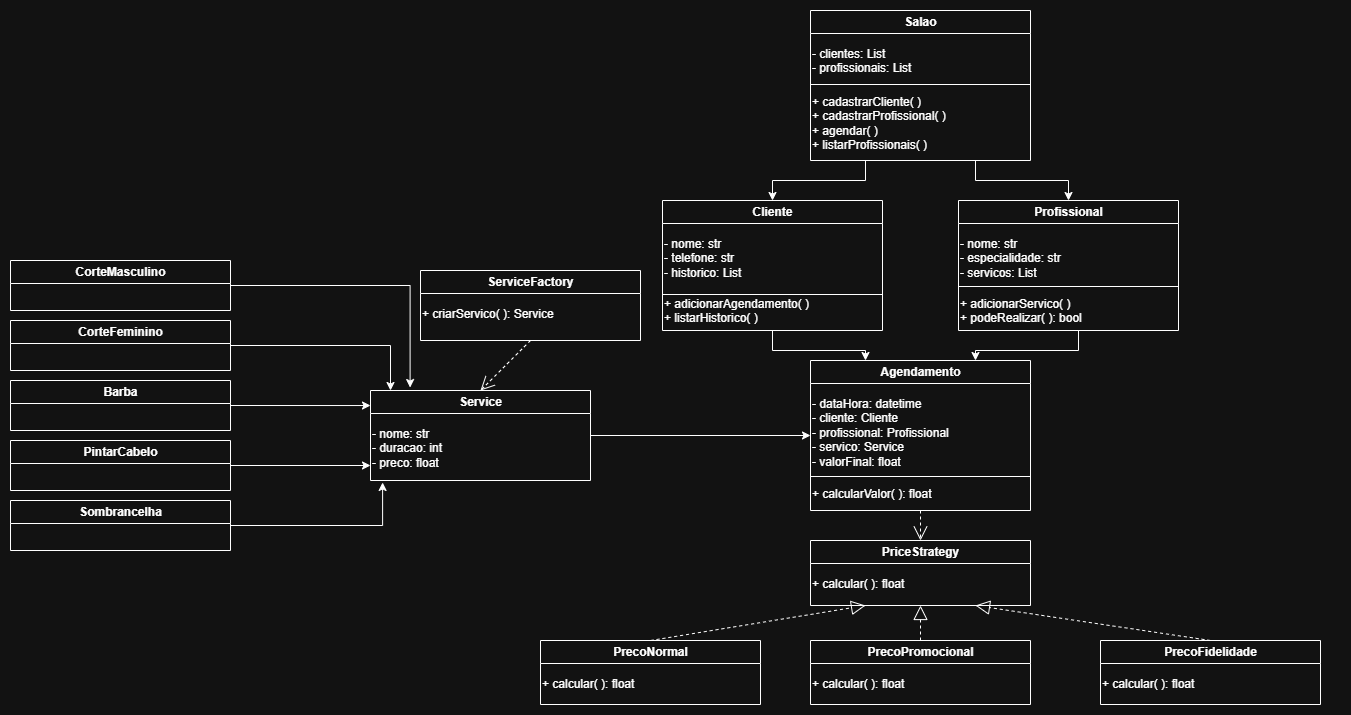

The diagram above was exported from draw.io. Its source (the exported page's mxGraphModel, read from the mxfile embedded in the PNG):
<mxGraphModel dx="1063" dy="476" grid="1" gridSize="10" guides="1" tooltips="1" connect="1" arrows="1" fold="1" page="1" pageScale="1" pageWidth="827" pageHeight="1169" math="0" shadow="0">
  <root>
    <mxCell id="0" />
    <mxCell id="1" parent="0" />
    <mxCell id="Salao" parent="1" style="swimlane;rounded=0;html=1;fontStyle=1;" value="Salao" vertex="1">
      <mxGeometry height="150" width="220" x="810" y="30" as="geometry" />
    </mxCell>
    <mxCell id="SalaoAttrs" parent="Salao" style="text;html=1;align=left;verticalAlign=top;" value="- clientes: List&#10;- profissionais: List" vertex="1">
      <mxGeometry height="40" width="220" y="30" as="geometry" />
    </mxCell>
    <mxCell id="SalaoMethods" parent="Salao" style="text;html=1;align=left;verticalAlign=top;" value="+ cadastrarCliente( )&lt;br&gt;+ cadastrarProfissional( )&lt;br&gt;+ agendar( )&lt;div&gt;+&amp;nbsp;listarProfissionais( )&lt;/div&gt;" vertex="1">
      <mxGeometry height="72" width="220" y="78" as="geometry" />
    </mxCell>
    <mxCell id="-0iQO2dLPk7yfwG7yQ15-1" parent="Salao" style="line;strokeWidth=1;fillColor=none;align=left;verticalAlign=middle;spacingTop=-1;spacingLeft=3;spacingRight=3;rotatable=0;labelPosition=right;points=[];portConstraint=eastwest;strokeColor=inherit;" value="" vertex="1">
      <mxGeometry height="8" width="220" y="70" as="geometry" />
    </mxCell>
    <mxCell id="Cliente" parent="1" style="swimlane;rounded=0;html=1;fontStyle=1;" value="Cliente" vertex="1">
      <mxGeometry height="130" width="220" x="662" y="220" as="geometry" />
    </mxCell>
    <mxCell id="ClienteAttrs" parent="Cliente" style="text;html=1;align=left;verticalAlign=top;" value="- nome: str&#10;- telefone: str&#10;- historico: List" vertex="1">
      <mxGeometry height="60" width="220" y="30" as="geometry" />
    </mxCell>
    <mxCell id="ClienteMethods" parent="Cliente" style="text;html=1;align=left;verticalAlign=top;" value="+ adicionarAgendamento( )&lt;br&gt;+ listarHistorico( )" vertex="1">
      <mxGeometry height="40" width="220" y="90" as="geometry" />
    </mxCell>
    <mxCell id="-0iQO2dLPk7yfwG7yQ15-3" parent="Cliente" style="line;strokeWidth=1;fillColor=none;align=left;verticalAlign=middle;spacingTop=-1;spacingLeft=3;spacingRight=3;rotatable=0;labelPosition=right;points=[];portConstraint=eastwest;strokeColor=inherit;" value="" vertex="1">
      <mxGeometry height="8" width="220" y="90" as="geometry" />
    </mxCell>
    <mxCell id="Profissional" parent="1" style="swimlane;rounded=0;html=1;fontStyle=1;" value="Profissional" vertex="1">
      <mxGeometry height="130" width="220" x="958" y="220" as="geometry" />
    </mxCell>
    <mxCell id="ProfissionalAttrs" parent="Profissional" style="text;html=1;align=left;verticalAlign=top;" value="- nome: str&#10;- especialidade: str&#10;- servicos: List" vertex="1">
      <mxGeometry height="60" width="240" y="30" as="geometry" />
    </mxCell>
    <mxCell id="ProfissionalMethods" parent="Profissional" style="text;html=1;align=left;verticalAlign=top;" value="+ adicionarServico( )&lt;br&gt;+ podeRealizar( ): bool" vertex="1">
      <mxGeometry height="40" width="240" y="90" as="geometry" />
    </mxCell>
    <mxCell id="-0iQO2dLPk7yfwG7yQ15-4" parent="Profissional" style="line;strokeWidth=1;fillColor=none;align=left;verticalAlign=middle;spacingTop=-1;spacingLeft=3;spacingRight=3;rotatable=0;labelPosition=right;points=[];portConstraint=eastwest;strokeColor=inherit;" value="" vertex="1">
      <mxGeometry height="8" width="220" y="82" as="geometry" />
    </mxCell>
    <mxCell id="-0iQO2dLPk7yfwG7yQ15-13" edge="1" parent="1" source="Service" style="edgeStyle=orthogonalEdgeStyle;rounded=0;orthogonalLoop=1;jettySize=auto;html=1;entryX=0;entryY=0.5;entryDx=0;entryDy=0;" target="AgendamentoAttrs">
      <mxGeometry relative="1" as="geometry" />
    </mxCell>
    <mxCell id="Service" parent="1" style="swimlane;rounded=0;html=1;fontStyle=1;" value="Service" vertex="1">
      <mxGeometry height="90" width="220" x="370" y="410" as="geometry" />
    </mxCell>
    <mxCell id="ServiceAttrs" parent="Service" style="text;html=1;align=left;verticalAlign=top;" value="- nome: str&#10;- duracao: int&#10;- preco: float" vertex="1">
      <mxGeometry height="60" width="220" y="30" as="geometry" />
    </mxCell>
    <mxCell id="ServiceFactory" parent="1" style="swimlane;rounded=0;html=1;fontStyle=1;" value="ServiceFactory" vertex="1">
      <mxGeometry height="70" width="220" x="420" y="290" as="geometry" />
    </mxCell>
    <mxCell id="ServiceFactoryMethods" parent="ServiceFactory" style="text;html=1;align=left;verticalAlign=top;" value="+ criarServico( ): Service" vertex="1">
      <mxGeometry height="30" width="220" y="30" as="geometry" />
    </mxCell>
    <mxCell id="Agendamento" parent="1" style="swimlane;rounded=0;html=1;fontStyle=1;" value="Agendamento" vertex="1">
      <mxGeometry height="150" width="220" x="810" y="380" as="geometry" />
    </mxCell>
    <mxCell id="AgendamentoAttrs" parent="Agendamento" style="text;html=1;align=left;verticalAlign=top;" value="- dataHora: datetime&lt;br&gt;- cliente: Cliente&lt;br&gt;- profissional: Profissional&lt;br&gt;- servico: Service&lt;br&gt;- valorFinal: float" vertex="1">
      <mxGeometry height="90" width="220" y="30" as="geometry" />
    </mxCell>
    <mxCell id="AgendamentoMethods" parent="Agendamento" style="text;html=1;align=left;verticalAlign=top;" value="+ calcularValor( ): float" vertex="1">
      <mxGeometry height="30" width="220" y="120" as="geometry" />
    </mxCell>
    <mxCell id="-0iQO2dLPk7yfwG7yQ15-5" parent="Agendamento" style="line;strokeWidth=1;fillColor=none;align=left;verticalAlign=middle;spacingTop=-1;spacingLeft=3;spacingRight=3;rotatable=0;labelPosition=right;points=[];portConstraint=eastwest;strokeColor=inherit;" value="" vertex="1">
      <mxGeometry height="8" width="220" y="112" as="geometry" />
    </mxCell>
    <mxCell id="PriceStrategy" parent="1" style="swimlane;rounded=0;html=1;fontStyle=1;" value="PriceStrategy" vertex="1">
      <mxGeometry height="65" width="220" x="810" y="560" as="geometry" />
    </mxCell>
    <mxCell id="PriceStrategyMethods" parent="PriceStrategy" style="text;html=1;align=left;verticalAlign=top;" value="+ calcular( ): float" vertex="1">
      <mxGeometry height="30" width="240" y="30" as="geometry" />
    </mxCell>
    <mxCell id="PrecoNormal" parent="1" style="swimlane;rounded=0;html=1;fontStyle=1;" value="PrecoNormal" vertex="1">
      <mxGeometry height="64" width="220" x="540" y="660" as="geometry" />
    </mxCell>
    <mxCell id="PrecoNormalMethods" parent="PrecoNormal" style="text;html=1;align=left;verticalAlign=top;" value="+ calcular( ): float" vertex="1">
      <mxGeometry height="30" width="240" y="30" as="geometry" />
    </mxCell>
    <mxCell id="PrecoPromocional" parent="1" style="swimlane;rounded=0;html=1;fontStyle=1;" value="PrecoPromocional" vertex="1">
      <mxGeometry height="64" width="220" x="810" y="660" as="geometry" />
    </mxCell>
    <mxCell id="PrecoPromocionalMethods" parent="PrecoPromocional" style="text;html=1;align=left;verticalAlign=top;" value="+ calcular( ): float" vertex="1">
      <mxGeometry height="30" width="240" y="30" as="geometry" />
    </mxCell>
    <mxCell id="PrecoFidelidade" parent="1" style="swimlane;rounded=0;html=1;fontStyle=1;" value="PrecoFidelidade" vertex="1">
      <mxGeometry height="64" width="220" x="1100" y="660" as="geometry" />
    </mxCell>
    <mxCell id="PrecoFidelidadeMethods" parent="PrecoFidelidade" style="text;html=1;align=left;verticalAlign=top;" value="+ calcular( ): float" vertex="1">
      <mxGeometry height="30" width="240" y="30" as="geometry" />
    </mxCell>
    <mxCell id="-0iQO2dLPk7yfwG7yQ15-9" edge="1" parent="1" source="SalaoMethods" style="edgeStyle=orthogonalEdgeStyle;rounded=0;orthogonalLoop=1;jettySize=auto;html=1;exitX=0.25;exitY=1;exitDx=0;exitDy=0;entryX=0.5;entryY=0;entryDx=0;entryDy=0;" target="Cliente">
      <mxGeometry relative="1" as="geometry" />
    </mxCell>
    <mxCell id="-0iQO2dLPk7yfwG7yQ15-10" edge="1" parent="1" source="SalaoMethods" style="edgeStyle=orthogonalEdgeStyle;rounded=0;orthogonalLoop=1;jettySize=auto;html=1;exitX=0.75;exitY=1;exitDx=0;exitDy=0;entryX=0.5;entryY=0;entryDx=0;entryDy=0;" target="Profissional">
      <mxGeometry relative="1" as="geometry" />
    </mxCell>
    <mxCell id="-0iQO2dLPk7yfwG7yQ15-11" edge="1" parent="1" source="ClienteMethods" style="edgeStyle=orthogonalEdgeStyle;rounded=0;orthogonalLoop=1;jettySize=auto;html=1;exitX=0.5;exitY=1;exitDx=0;exitDy=0;entryX=0.25;entryY=0;entryDx=0;entryDy=0;" target="Agendamento">
      <mxGeometry relative="1" as="geometry" />
    </mxCell>
    <mxCell id="-0iQO2dLPk7yfwG7yQ15-12" edge="1" parent="1" source="ProfissionalMethods" style="edgeStyle=orthogonalEdgeStyle;rounded=0;orthogonalLoop=1;jettySize=auto;html=1;exitX=0.5;exitY=1;exitDx=0;exitDy=0;entryX=0.75;entryY=0;entryDx=0;entryDy=0;" target="Agendamento">
      <mxGeometry relative="1" as="geometry" />
    </mxCell>
    <mxCell id="-0iQO2dLPk7yfwG7yQ15-14" edge="1" parent="1" source="ServiceFactory" style="endArrow=open;endSize=12;dashed=1;html=1;rounded=0;exitX=0.5;exitY=1;exitDx=0;exitDy=0;entryX=0.5;entryY=0;entryDx=0;entryDy=0;" target="Service" value="">
      <mxGeometry relative="1" width="160" as="geometry">
        <mxPoint x="810" y="690" as="sourcePoint" />
        <mxPoint x="970" y="690" as="targetPoint" />
      </mxGeometry>
    </mxCell>
    <mxCell id="-0iQO2dLPk7yfwG7yQ15-15" edge="1" parent="1" source="AgendamentoMethods" style="endArrow=open;endSize=12;dashed=1;html=1;rounded=0;exitX=0.5;exitY=1;exitDx=0;exitDy=0;entryX=0.5;entryY=0;entryDx=0;entryDy=0;" target="PriceStrategy" value="">
      <mxGeometry relative="1" width="160" as="geometry">
        <mxPoint x="790" y="690" as="sourcePoint" />
        <mxPoint x="950" y="690" as="targetPoint" />
      </mxGeometry>
    </mxCell>
    <mxCell id="-0iQO2dLPk7yfwG7yQ15-17" edge="1" parent="1" source="PrecoPromocional" style="endArrow=block;dashed=1;endFill=0;endSize=12;html=1;rounded=0;exitX=0.5;exitY=0;exitDx=0;exitDy=0;entryX=0.5;entryY=1;entryDx=0;entryDy=0;" target="PriceStrategy" value="">
      <mxGeometry relative="1" width="160" as="geometry">
        <mxPoint x="920" y="825" as="sourcePoint" />
        <mxPoint x="1080" y="825" as="targetPoint" />
      </mxGeometry>
    </mxCell>
    <mxCell id="-0iQO2dLPk7yfwG7yQ15-18" edge="1" parent="1" source="PrecoFidelidade" style="endArrow=block;dashed=1;endFill=0;endSize=12;html=1;rounded=0;exitX=0.5;exitY=0;exitDx=0;exitDy=0;entryX=0.75;entryY=1;entryDx=0;entryDy=0;" target="PriceStrategy" value="">
      <mxGeometry relative="1" width="160" as="geometry">
        <mxPoint x="730" y="740" as="sourcePoint" />
        <mxPoint x="730" y="645" as="targetPoint" />
      </mxGeometry>
    </mxCell>
    <mxCell id="-0iQO2dLPk7yfwG7yQ15-19" edge="1" parent="1" source="PrecoNormal" style="endArrow=block;dashed=1;endFill=0;endSize=12;html=1;rounded=0;exitX=0.5;exitY=0;exitDx=0;exitDy=0;entryX=0.25;entryY=1;entryDx=0;entryDy=0;" target="PriceStrategy" value="">
      <mxGeometry relative="1" width="160" as="geometry">
        <mxPoint x="680" y="790" as="sourcePoint" />
        <mxPoint x="680" y="695" as="targetPoint" />
      </mxGeometry>
    </mxCell>
    <mxCell id="PjnnbMAoOlOWICTEQ7c7-1" parent="1" style="swimlane;rounded=0;html=1;fontStyle=1;" value="CorteMasculino" vertex="1">
      <mxGeometry height="50" width="220" x="10" y="280" as="geometry" />
    </mxCell>
    <mxCell id="PjnnbMAoOlOWICTEQ7c7-12" edge="1" parent="1" source="PjnnbMAoOlOWICTEQ7c7-3" style="edgeStyle=orthogonalEdgeStyle;rounded=0;orthogonalLoop=1;jettySize=auto;html=1;">
      <mxGeometry relative="1" as="geometry">
        <mxPoint x="390" y="410" as="targetPoint" />
      </mxGeometry>
    </mxCell>
    <mxCell id="PjnnbMAoOlOWICTEQ7c7-3" parent="1" style="swimlane;rounded=0;html=1;fontStyle=1;" value="CorteFeminino" vertex="1">
      <mxGeometry height="50" width="220" x="10" y="340" as="geometry" />
    </mxCell>
    <mxCell id="PjnnbMAoOlOWICTEQ7c7-5" parent="1" style="swimlane;rounded=0;html=1;fontStyle=1;" value="Barba" vertex="1">
      <mxGeometry height="50" width="220" x="10" y="400" as="geometry" />
    </mxCell>
    <mxCell id="PjnnbMAoOlOWICTEQ7c7-7" parent="1" style="swimlane;rounded=0;html=1;fontStyle=1;" value="PintarCabelo" vertex="1">
      <mxGeometry height="50" width="220" x="10" y="460" as="geometry" />
    </mxCell>
    <mxCell id="PjnnbMAoOlOWICTEQ7c7-9" parent="1" style="swimlane;rounded=0;html=1;fontStyle=1;" value="Sombrancelha" vertex="1">
      <mxGeometry height="50" width="220" x="10" y="520" as="geometry" />
    </mxCell>
    <mxCell id="PjnnbMAoOlOWICTEQ7c7-11" edge="1" parent="1" source="PjnnbMAoOlOWICTEQ7c7-1" style="edgeStyle=orthogonalEdgeStyle;rounded=0;orthogonalLoop=1;jettySize=auto;html=1;entryX=0.18;entryY=-0.033;entryDx=0;entryDy=0;entryPerimeter=0;" target="Service">
      <mxGeometry relative="1" as="geometry" />
    </mxCell>
    <mxCell id="PjnnbMAoOlOWICTEQ7c7-13" edge="1" parent="1" source="PjnnbMAoOlOWICTEQ7c7-5" style="edgeStyle=orthogonalEdgeStyle;rounded=0;orthogonalLoop=1;jettySize=auto;html=1;entryX=0;entryY=0.167;entryDx=0;entryDy=0;exitX=1;exitY=0.5;exitDx=0;exitDy=0;entryPerimeter=0;" target="Service">
      <mxGeometry relative="1" as="geometry">
        <mxPoint x="230" y="380.0666666666666" as="sourcePoint" />
      </mxGeometry>
    </mxCell>
    <mxCell id="PjnnbMAoOlOWICTEQ7c7-14" edge="1" parent="1" source="PjnnbMAoOlOWICTEQ7c7-7" style="edgeStyle=orthogonalEdgeStyle;rounded=0;orthogonalLoop=1;jettySize=auto;html=1;entryX=0;entryY=0.75;entryDx=0;entryDy=0;exitX=1;exitY=0.5;exitDx=0;exitDy=0;" target="ServiceAttrs">
      <mxGeometry relative="1" as="geometry">
        <mxPoint x="230" y="480.0666666666666" as="sourcePoint" />
      </mxGeometry>
    </mxCell>
    <mxCell id="PjnnbMAoOlOWICTEQ7c7-15" edge="1" parent="1" source="PjnnbMAoOlOWICTEQ7c7-9" style="edgeStyle=orthogonalEdgeStyle;rounded=0;orthogonalLoop=1;jettySize=auto;html=1;entryX=0.055;entryY=1.033;entryDx=0;entryDy=0;exitX=1;exitY=0.5;exitDx=0;exitDy=0;entryPerimeter=0;" target="ServiceAttrs">
      <mxGeometry relative="1" as="geometry">
        <mxPoint x="230" y="585" as="sourcePoint" />
      </mxGeometry>
    </mxCell>
  </root>
</mxGraphModel>